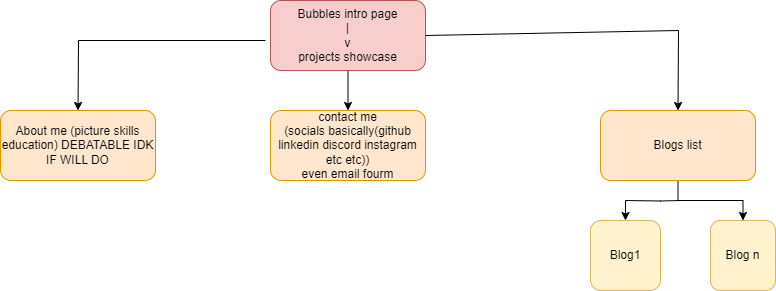

The diagram above was exported from draw.io. Its source (the exported page's mxGraphModel, read from the mxfile embedded in the PNG):
<mxGraphModel dx="1841" dy="655" grid="1" gridSize="10" guides="1" tooltips="1" connect="1" arrows="1" fold="1" page="1" pageScale="1" pageWidth="850" pageHeight="1100" math="0" shadow="0">
  <root>
    <mxCell id="0" />
    <mxCell id="1" parent="0" />
    <mxCell id="0Y-YUVPIeXL91rIuUNWn-9" value="" style="edgeStyle=orthogonalEdgeStyle;rounded=0;orthogonalLoop=1;jettySize=auto;html=1;entryX=0.5;entryY=0;entryDx=0;entryDy=0;" parent="1" source="0Y-YUVPIeXL91rIuUNWn-1" target="0Y-YUVPIeXL91rIuUNWn-3" edge="1">
      <mxGeometry relative="1" as="geometry" />
    </mxCell>
    <mxCell id="0Y-YUVPIeXL91rIuUNWn-1" value="Bubbles intro page&lt;div&gt;|&lt;/div&gt;&lt;div&gt;v&lt;/div&gt;&lt;div&gt;projects showcase&lt;/div&gt;" style="rounded=1;whiteSpace=wrap;html=1;fillColor=#f8cecc;strokeColor=#b85450;" parent="1" vertex="1">
      <mxGeometry x="330" y="490" width="155" height="70" as="geometry" />
    </mxCell>
    <mxCell id="0Y-YUVPIeXL91rIuUNWn-3" value="contact me&lt;div&gt;(socials basically(github linkedin discord instagram etc etc))&lt;br&gt;even email fourm&lt;/div&gt;" style="rounded=1;whiteSpace=wrap;html=1;fillColor=#ffe6cc;strokeColor=#d79b00;" parent="1" vertex="1">
      <mxGeometry x="330" y="600" width="155" height="70" as="geometry" />
    </mxCell>
    <mxCell id="0Y-YUVPIeXL91rIuUNWn-13" value="" style="edgeStyle=orthogonalEdgeStyle;rounded=0;orthogonalLoop=1;jettySize=auto;html=1;" parent="1" source="0Y-YUVPIeXL91rIuUNWn-4" target="0Y-YUVPIeXL91rIuUNWn-6" edge="1">
      <mxGeometry relative="1" as="geometry" />
    </mxCell>
    <mxCell id="0Y-YUVPIeXL91rIuUNWn-4" value="Blogs list" style="rounded=1;whiteSpace=wrap;html=1;fillColor=#ffe6cc;strokeColor=#d79b00;" parent="1" vertex="1">
      <mxGeometry x="660" y="600" width="155" height="70" as="geometry" />
    </mxCell>
    <mxCell id="0Y-YUVPIeXL91rIuUNWn-5" value="Blog1" style="rounded=1;whiteSpace=wrap;html=1;fillColor=#fff2cc;strokeColor=#d6b656;" parent="1" vertex="1">
      <mxGeometry x="650" y="710" width="70" height="70" as="geometry" />
    </mxCell>
    <mxCell id="0Y-YUVPIeXL91rIuUNWn-6" value="Blog n" style="rounded=1;whiteSpace=wrap;html=1;fillColor=#fff2cc;strokeColor=#d6b656;" parent="1" vertex="1">
      <mxGeometry x="770" y="710" width="65" height="70" as="geometry" />
    </mxCell>
    <mxCell id="0Y-YUVPIeXL91rIuUNWn-7" value="About me (picture skills education) DEBATABLE IDK IF WILL DO" style="rounded=1;whiteSpace=wrap;html=1;fillColor=#ffe6cc;strokeColor=#d79b00;" parent="1" vertex="1">
      <mxGeometry x="60" y="600" width="155" height="70" as="geometry" />
    </mxCell>
    <mxCell id="0Y-YUVPIeXL91rIuUNWn-10" value="" style="endArrow=classic;html=1;rounded=0;entryX=0.5;entryY=0;entryDx=0;entryDy=0;" parent="1" target="0Y-YUVPIeXL91rIuUNWn-7" edge="1">
      <mxGeometry width="50" height="50" relative="1" as="geometry">
        <mxPoint x="325" y="530" as="sourcePoint" />
        <mxPoint x="120" y="520" as="targetPoint" />
        <Array as="points">
          <mxPoint x="138" y="530" />
        </Array>
      </mxGeometry>
    </mxCell>
    <mxCell id="0Y-YUVPIeXL91rIuUNWn-12" value="" style="endArrow=classic;html=1;rounded=0;exitX=1;exitY=0.5;exitDx=0;exitDy=0;entryX=0.5;entryY=0;entryDx=0;entryDy=0;" parent="1" source="0Y-YUVPIeXL91rIuUNWn-1" target="0Y-YUVPIeXL91rIuUNWn-4" edge="1">
      <mxGeometry width="50" height="50" relative="1" as="geometry">
        <mxPoint x="500" y="530" as="sourcePoint" />
        <mxPoint x="550" y="480" as="targetPoint" />
        <Array as="points">
          <mxPoint x="738" y="520" />
        </Array>
      </mxGeometry>
    </mxCell>
    <mxCell id="0Y-YUVPIeXL91rIuUNWn-14" value="" style="edgeStyle=orthogonalEdgeStyle;rounded=0;orthogonalLoop=1;jettySize=auto;html=1;entryX=0.5;entryY=0;entryDx=0;entryDy=0;" parent="1" target="0Y-YUVPIeXL91rIuUNWn-5" edge="1">
      <mxGeometry relative="1" as="geometry">
        <mxPoint x="740" y="690" as="sourcePoint" />
        <mxPoint x="813" y="720" as="targetPoint" />
      </mxGeometry>
    </mxCell>
  </root>
</mxGraphModel>